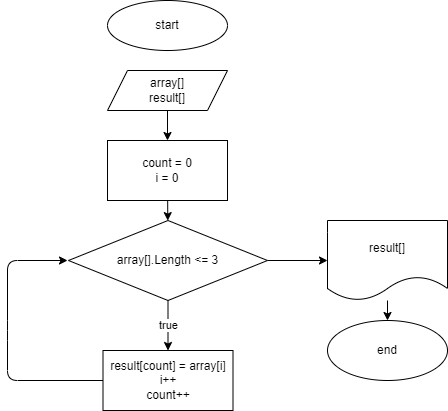

The diagram above was exported from draw.io. Its source (the exported page's mxGraphModel, read from the mxfile embedded in the PNG):
<mxGraphModel dx="1028" dy="1554" grid="1" gridSize="10" guides="1" tooltips="1" connect="1" arrows="1" fold="1" page="1" pageScale="1" pageWidth="850" pageHeight="1100" math="0" shadow="0">
  <root>
    <mxCell id="0" />
    <mxCell id="1" parent="0" />
    <mxCell id="2" value="start" style="ellipse;whiteSpace=wrap;html=1;" vertex="1" parent="1">
      <mxGeometry x="220" y="-440" width="120" height="50" as="geometry" />
    </mxCell>
    <mxCell id="5" value="" style="edgeStyle=none;html=1;" edge="1" parent="1" source="3" target="4">
      <mxGeometry relative="1" as="geometry" />
    </mxCell>
    <mxCell id="3" value="array[]&lt;br&gt;result[]" style="shape=parallelogram;perimeter=parallelogramPerimeter;whiteSpace=wrap;html=1;fixedSize=1;" vertex="1" parent="1">
      <mxGeometry x="220" y="-370" width="120" height="40" as="geometry" />
    </mxCell>
    <mxCell id="8" value="" style="edgeStyle=none;html=1;" edge="1" parent="1" source="4" target="7">
      <mxGeometry relative="1" as="geometry" />
    </mxCell>
    <mxCell id="4" value="count = 0&lt;br&gt;i = 0" style="whiteSpace=wrap;html=1;" vertex="1" parent="1">
      <mxGeometry x="220" y="-300" width="120" height="60" as="geometry" />
    </mxCell>
    <mxCell id="13" value="true" style="edgeStyle=none;html=1;" edge="1" parent="1" source="7" target="12">
      <mxGeometry relative="1" as="geometry" />
    </mxCell>
    <mxCell id="16" value="" style="edgeStyle=none;html=1;" edge="1" parent="1" source="7" target="15">
      <mxGeometry relative="1" as="geometry" />
    </mxCell>
    <mxCell id="7" value="array[].Length &amp;lt;= 3" style="rhombus;whiteSpace=wrap;html=1;" vertex="1" parent="1">
      <mxGeometry x="181" y="-220" width="199" height="80" as="geometry" />
    </mxCell>
    <mxCell id="14" style="edgeStyle=none;html=1;" edge="1" parent="1" source="12">
      <mxGeometry relative="1" as="geometry">
        <mxPoint x="180" y="-180" as="targetPoint" />
        <Array as="points">
          <mxPoint x="120" y="-60" />
          <mxPoint x="120" y="-110" />
          <mxPoint x="120" y="-180" />
        </Array>
      </mxGeometry>
    </mxCell>
    <mxCell id="12" value="result[count] = array[i]&lt;br&gt;i++&lt;br&gt;count++" style="whiteSpace=wrap;html=1;" vertex="1" parent="1">
      <mxGeometry x="215.5" y="-90" width="130" height="60" as="geometry" />
    </mxCell>
    <mxCell id="18" value="" style="edgeStyle=none;html=1;" edge="1" parent="1" source="15" target="17">
      <mxGeometry relative="1" as="geometry" />
    </mxCell>
    <mxCell id="15" value="result[]" style="shape=document;whiteSpace=wrap;html=1;boundedLbl=1;" vertex="1" parent="1">
      <mxGeometry x="440" y="-220" width="120" height="80" as="geometry" />
    </mxCell>
    <mxCell id="17" value="end" style="ellipse;whiteSpace=wrap;html=1;" vertex="1" parent="1">
      <mxGeometry x="440" y="-120" width="120" height="60" as="geometry" />
    </mxCell>
  </root>
</mxGraphModel>